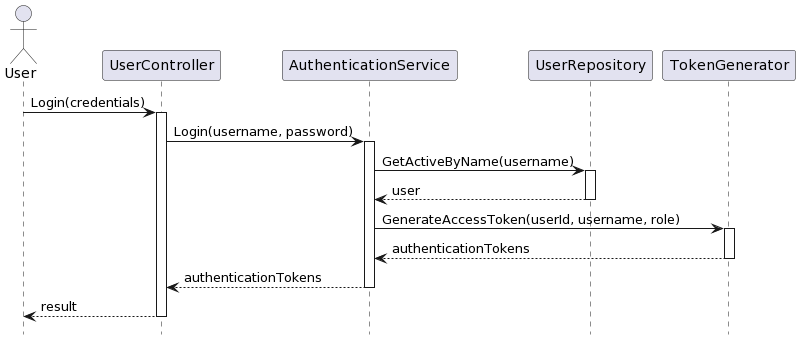

The diagram above was rendered by PlantUML. Its source (embedded in the PNG):
@startuml
hide footbox

actor "User" as K
participant "UserController" as UC
participant "AuthenticationService" as AS
participant "UserRepository" as UR
participant "TokenGenerator" as JG

K -> UC : Login(credentials)
activate UC

UC -> AS : Login(username, password)
activate AS

AS -> UR : GetActiveByName(username)
activate UR
UR --> AS : user
deactivate UR


    AS -> JG : GenerateAccessToken(userId, username, role)
    activate JG
    JG --> AS : authenticationTokens
    deactivate JG
    AS --> UC : authenticationTokens
deactivate AS

UC --> K : result
deactivate UC
@enduml